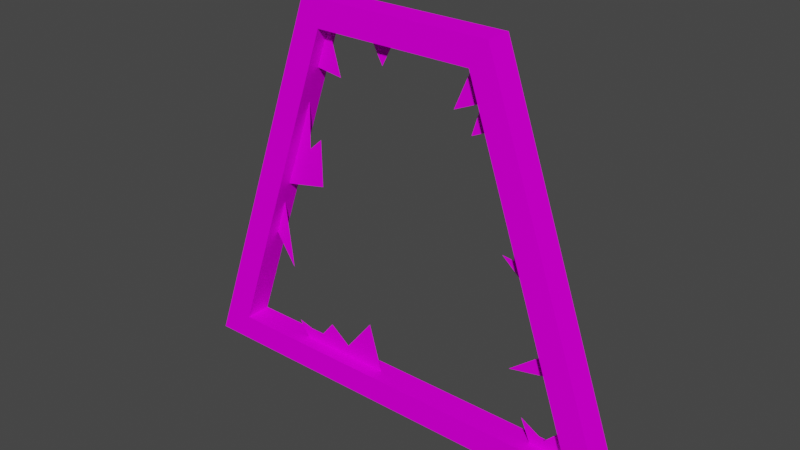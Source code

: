 # Source: wintrap2br.blend  (saved by Blender 3.0.42; exported with 4.5.12 LTS)
import bpy
from mathutils import Matrix  # noqa: F401  (used for matrix-valued properties, if any)

bpy.ops.wm.read_factory_settings(use_empty=True)
scene = bpy.context.scene
scene.name = 'Scene'

# ---- collections
col_wintrap2br = bpy.data.collections.new('wintrap2br'); scene.collection.children.link(col_wintrap2br)

# ---- images (referenced by path relative to the original .blend; pixels are not part of the script)
import os
ASSET_DIR = os.environ.get("B2B_ASSET_DIR", "")  # directory of the original .blend (textures are referenced by path, not embedded)
HERE = os.path.dirname(os.path.abspath(__file__))  # packed textures are extracted next to this script under _unpacked/

def load_image(name, relpath, width, height, colorspace="sRGB"):
    """Load a texture the original file referenced (path relative to the .blend, or extracted next to this script)."""
    p = next((c for c in (os.path.join(HERE, relpath), os.path.join(ASSET_DIR, relpath)) if relpath and os.path.exists(c)), "")
    if p:
        img = bpy.data.images.load(p, check_existing=True)
        img.name = name
    else:  # same state as the original file: an image datablock whose file is absent (Cycles renders it pink)
        img = bpy.data.images.new(name, width, height)
        img.source = "FILE"
        img.filepath = "//" + (relpath or name)
    img.colorspace_settings.name = colorspace
    return img
img_wintrim_png = load_image('WINTRIM.png', 'WINTRIM.png', 1024, 1024, 'sRGB')
img_winslot_png = load_image('WINSLOT.png', 'WINSLOT.png', 1024, 1024, 'sRGB')
img_winpain_png = load_image('WINPAIN.png', 'WINPAIN.png', 1024, 1024, 'sRGB')

# ---- materials (node trees are filled in below, after node groups)
mat_wintrim = bpy.data.materials.new('wintrim')
mat_wintrim.use_backface_culling = True
mat_wintrim.use_transparent_shadow = False
mat_winslot = bpy.data.materials.new('winslot')
mat_winslot.use_backface_culling = True
mat_winslot.use_transparent_shadow = False
mat_winpain = bpy.data.materials.new('winpain')
mat_winpain.use_transparent_shadow = False

# ---- material node trees
mat_wintrim.use_nodes = True; mat_wintrim.node_tree.nodes.clear()
_N = mat_wintrim.node_tree.nodes; _L = mat_wintrim.node_tree.links
n0 = _N.new('ShaderNodeOutputMaterial'); n0.name = 'Material Output'; n0.location = (300, 300)
n1 = _N.new('ShaderNodeBsdfDiffuse'); n1.name = 'Diffuse BSDF'; n1.location = (50, 300)
n2 = _N.new('ShaderNodeTexImage'); n2.name = 'Image Texture'; n2.location = (-290, 300)
n2.image = img_wintrim_png
_L.new(n1.outputs[0], n0.inputs[0])
_L.new(n2.outputs[0], n1.inputs[0])
n0.is_active_output = True
mat_winslot.use_nodes = True; mat_winslot.node_tree.nodes.clear()
_N = mat_winslot.node_tree.nodes; _L = mat_winslot.node_tree.links
n0 = _N.new('ShaderNodeOutputMaterial'); n0.name = 'Material Output'; n0.location = (300, 300)
n1 = _N.new('ShaderNodeBsdfDiffuse'); n1.name = 'Diffuse BSDF'; n1.location = (50, 300)
n2 = _N.new('ShaderNodeTexImage'); n2.name = 'Image Texture'; n2.location = (-290, 300)
n2.image = img_winslot_png
_L.new(n1.outputs[0], n0.inputs[0])
_L.new(n2.outputs[0], n1.inputs[0])
n0.is_active_output = True
mat_winpain.use_nodes = True; mat_winpain.node_tree.nodes.clear()
_N = mat_winpain.node_tree.nodes; _L = mat_winpain.node_tree.links
n0 = _N.new('ShaderNodeOutputMaterial'); n0.name = 'Material Output'; n0.location = (300, 300)
n1 = _N.new('ShaderNodeBsdfDiffuse'); n1.name = 'Diffuse BSDF'; n1.location = (50, 300)
n2 = _N.new('ShaderNodeTexImage'); n2.name = 'Image Texture'; n2.location = (-290, 300)
n2.image = img_winpain_png
_L.new(n1.outputs[0], n0.inputs[0])
_L.new(n2.outputs[0], n1.inputs[0])
n0.is_active_output = True

# ---- world
world_world = bpy.data.worlds.new('World'); scene.world = world_world
world_world.use_nodes = True; world_world.node_tree.nodes.clear()
_N = world_world.node_tree.nodes; _L = world_world.node_tree.links
n0 = _N.new('ShaderNodeOutputWorld'); n0.name = 'World Output'; n0.location = (300, 300)
n1 = _N.new('ShaderNodeBackground'); n1.name = 'Background'; n1.location = (10, 300)
n1.inputs[0].default_value = (0.05088, 0.05088, 0.05088, 1.0)
_L.new(n1.outputs[0], n0.inputs[0])
n0.is_active_output = True
world_world.color = (0.05088, 0.05088, 0.05088)
world_world.use_sun_shadow = False
world_world.sun_shadow_jitter_overblur = 0.0

# ---- meshes
me_cube = bpy.data.meshes.new('Cube')
me_cube.from_pydata([(-3.5, -0.2, -2.9), (-1.458, -0.2, 2.9), (-3.5, 0.2, -2.9), (-1.458, 0.2, 2.9), (3.5, -0.2, -2.9), (1.458, -0.2, 2.9), (3.5, 0.2, -2.9), (1.458, 0.2, 2.9), (-2.919, -0.2, -2.502), (-1.2, -0.2, 2.502), (-2.919, 0.2, -2.502), (-1.2, 0.2, 2.502), (2.919, -0.2, -2.502), (1.2, -0.2, 2.502), (2.919, 0.2, -2.502), (1.2, 0.2, 2.502)], [], [(0, 1, 3, 2), (6, 7, 5, 4), (2, 6, 4, 0), (7, 3, 1, 5), (11, 10, 2, 3), (10, 14, 6, 2), (8, 0, 4, 12), (9, 1, 0, 8), (3, 7, 15, 11), (14, 15, 7, 6), (13, 5, 1, 9), (12, 4, 5, 13), (9, 8, 10, 11), (14, 12, 13, 15), (10, 8, 12, 14), (9, 11, 15, 13)])
me_cube.polygons.foreach_set('material_index', [0, 0, 0, 0, 0, 0, 0, 0, 0, 0, 0, 0, 1, 1, 1, 1])
_uv = me_cube.uv_layers.new(name='UVMap')
_uv.uv.foreach_set('vector', [1.0, 0.0, 1.0, 1.0, 1.903e-06, 1.0, 0.0, 0.0, 1.0, 0.0, 1.0, 1.0, 0.0, 1.0, 1.903e-06, 0.0, 1.0, 0.0, 1.0, 1.0, 0.0, 1.0, 1.903e-06, 0.0, 1.0, 0.0, 1.0, 1.0, 1.903e-06, 1.0, 0.0, 0.0, 1.0, 0.05215, 1.0, 0.9148, 1.07e-06, 1.0, 0.0, 0.0, 1.0, 0.06868, 1.0, 0.9313, 0.0, 1.0, 0.0, 0.0, 0.0, 0.06868, 1.0, 0.0, 1.0, 1.0, 0.0, 0.9313, 0.0, 0.05215, 1.0, 0.0, 1.0, 1.0, 0.0, 0.9148, 1.0, 0.0, 1.0, 1.0, 0.0, 0.9313, 0.0, 0.06868, 1.0, 0.08521, 1.0, 0.9479, 0.0, 1.0, 0.0, 0.0, 0.0, 0.06868, 1.0, 0.0, 1.0, 1.0, 0.0, 0.9313, 0.0, 0.08521, 1.0, 0.0, 1.0, 1.0, 0.0, 0.9479, 1.0, 0.0, 1.0, 1.0, 9.513e-07, 1.0, 0.0, 0.0, 0.0, 0.0, 1.0, 0.0, 1.0, 1.0, 9.513e-07, 1.0, 1.903e-06, 0.0, 1.0, 0.0, 1.0, 1.0, 0.0, 1.0, 9.513e-07, 0.0, 1.0, 0.0, 1.0, 1.0, 0.0, 1.0])
me_cube.materials.append(mat_wintrim)
me_cube.materials.append(mat_winslot)
me_cube.use_remesh_fix_poles = True
me_cube.use_remesh_preserve_attributes = False
me_cube.update()
me_cube_002 = bpy.data.meshes.new('Cube.002')
me_cube_002.from_pydata([(-1.2, 1.49e-08, 2.502), (2.919, 1.49e-08, -2.502), (1.2, 1.49e-08, 2.502), (1.465, 1.49e-08, 1.731), (1.128, 1.49e-08, 2.502), (0.8482, 1.49e-08, 1.85), (1.261, 1.49e-08, 2.027), (1.124, 1.49e-08, 1.576), (1.766, 1.49e-08, 0.854), (2.172, 1.49e-08, -0.3266), (1.829, 1.49e-08, 0.1051), (1.652, 1.49e-08, 0.1238), (2.412, 1.49e-08, -1.026), (2.522, 1.49e-08, -1.345), (1.836, 1.49e-08, -1.489), (2.218, 1.49e-08, -2.502), (2.756, 1.49e-08, -2.026), (2.433, 1.49e-08, -2.363), (2.069, 1.49e-08, -2.158), (-1.808, 1.49e-08, -2.502), (-0.3542, 1.49e-08, -2.502), (-0.5592, 1.49e-08, -1.785), (-0.988, 1.49e-08, -2.326), (-1.305, 1.49e-08, -2.083), (-1.538, 1.49e-08, -2.372), (-1.967, 1.49e-08, -2.26), (-2.365, 1.49e-08, -0.8875), (-2.173, 1.49e-08, -0.3311), (-2.044, 1.49e-08, -1.369), (-0.1025, 1.49e-08, 2.502), (-0.4847, 1.49e-08, 2.502), (-0.2889, 1.49e-08, 2.148), (-1.006, 1.49e-08, 1.83), (-1.412, 1.49e-08, 1.886), (-2.061, 1.879e-08, -0.003436), (-1.592, 1.879e-08, 1.36), (-1.61, 1.879e-08, 0.6586), (-1.405, 1.879e-08, 0.845), (-1.396, 1.879e-08, 0.1366)], [], [(1, 15, 18, 17, 16), (3, 7, 6, 5, 4, 2), (9, 11, 10, 8), (13, 14, 12), (19, 25, 24, 23, 22, 21, 20), (27, 28, 26), (29, 31, 30), (0, 33, 32), (35, 36, 37, 38, 34)])
_uv = me_cube_002.uv_layers.new(name='UVMap')
_uv.uv.foreach_set('vector', [1.0, 0.0, 0.8674, 0.0, 0.8427, 0.06874, 0.9029, 0.02775, 0.9783, 0.09362, 0.7958, 0.8797, 0.7377, 0.8456, 0.747, 0.9331, 0.6405, 0.8698, 0.6868, 1.0, 0.7679, 1.0, 0.8999, 0.4312, 0.8226, 0.5251, 0.8519, 0.5214, 0.8408, 0.686, 0.9445, 0.2393, 0.8319, 0.2047, 0.9312, 0.2964, 0.2006, 0.0, 0.1743, 0.04825, 0.2453, 0.02589, 0.2839, 0.08364, 0.3364, 0.03521, 0.4074, 0.1433, 0.4413, 0.0, 0.1088, 0.4685, 0.1295, 0.2569, 0.0822, 0.3541, 0.483, 1.0, 0.4521, 0.9294, 0.4197, 1.0, 0.2321, 1.0, 0.2901, 0.8251, 0.2085, 0.8981, 0.1798, 0.7747, 0.1774, 0.6388, 0.2114, 0.676, 0.2129, 0.5345, 0.1158, 0.499])
me_cube_002.materials.append(mat_winpain)
me_cube_002.use_remesh_fix_poles = True
me_cube_002.use_remesh_preserve_attributes = False
me_cube_002.update()

# ---- objects
ob_frame = bpy.data.objects.new('frame', me_cube)
ob_glass = bpy.data.objects.new('glass', me_cube_002)

# ---- transforms, parenting, visibility, modifiers, constraints
ob_frame.location = (0.0, 0.0, 0.0)
ob_glass.location = (0.0, 0.0, 0.0)

# ---- collection membership
col_wintrap2br.objects.link(ob_frame)
col_wintrap2br.objects.link(ob_glass)

# ---- scene / render settings (as saved in the file)
scene.frame_start = 1; scene.frame_end = 250; scene.frame_set(1)
scene.render.engine = 'BLENDER_EEVEE_NEXT'
scene.cycles.use_denoising = False
scene.cycles.sampling_pattern = 'TABULATED_SOBOL'
scene.cycles.use_light_tree = False
scene.view_settings.view_transform = 'Filmic'
bpy.context.view_layer.update()

# ---- added for rendering (the .blend has no active camera and no usable light): camera, sun
cam_auto = bpy.data.cameras.new('AutoCamera')
cam_auto.lens = 50.0
cam_auto.sensor_width = 36.0
cam_auto.clip_end = 1000.0
ob_auto_camera = bpy.data.objects.new('AutoCamera', cam_auto)
scene.collection.objects.link(ob_auto_camera)
ob_auto_camera.location = (8.41904, -10.1028, 6.73523)
ob_auto_camera.rotation_euler = (1.09748, -7.21219e-08, 0.694738)
scene.camera = ob_auto_camera
light_auto_sun = bpy.data.lights.new('AutoSun', 'SUN')
light_auto_sun.energy = 3.0
light_auto_sun.angle = 0.0523599
ob_auto_sun = bpy.data.objects.new('AutoSun', light_auto_sun)
scene.collection.objects.link(ob_auto_sun)
ob_auto_sun.rotation_euler = (0.872665, 0.174533, 0.523599)
bpy.context.view_layer.update()

